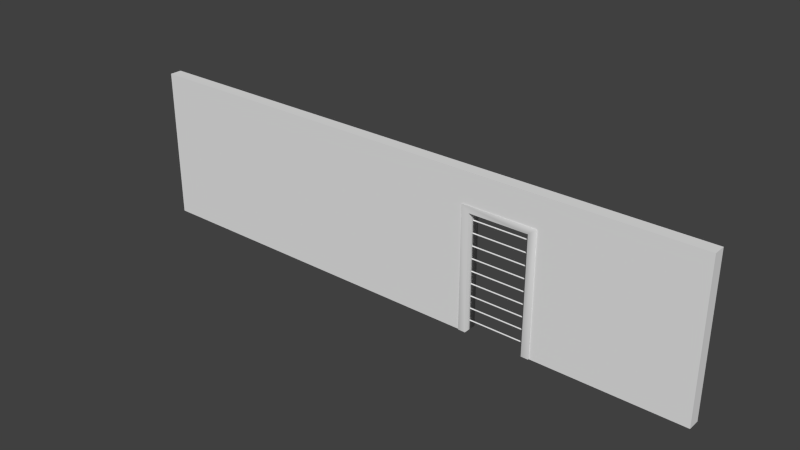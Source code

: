 # Source: WallWithElectricDoor.blend  (saved by Blender 2.73.0; exported with 4.5.12 LTS)
import bpy
from mathutils import Matrix  # noqa: F401  (used for matrix-valued properties, if any)

bpy.ops.wm.read_factory_settings(use_empty=True)
scene = bpy.context.scene
scene.name = 'Scene'

# ---- collections
col_collection_1 = bpy.data.collections.new('Collection 1'); scene.collection.children.link(col_collection_1)

# ---- world
world_world = bpy.data.worlds.new('World'); scene.world = world_world
world_world.color = (0.05088, 0.05088, 0.05088)
world_world.use_sun_shadow = False
world_world.sun_shadow_jitter_overblur = 0.0
world_world.cycles.sampling_method = 'MANUAL'
world_world.cycles.sample_map_resolution = 256

# ---- meshes
me_cylinder = bpy.data.meshes.new('Cylinder')
me_cylinder.from_pydata([(0.0, 1.0, -1.0), (0.0, 1.0, 1.0), (0.1951, 0.9808, -1.0), (0.1951, 0.9808, 1.0), (0.3827, 0.9239, -1.0), (0.3827, 0.9239, 1.0), (0.5556, 0.8315, -1.0), (0.5556, 0.8315, 1.0), (0.7071, 0.7071, -1.0), (0.7071, 0.7071, 1.0), (0.8315, 0.5556, -1.0), (0.8315, 0.5556, 1.0), (0.9239, 0.3827, -1.0), (0.9239, 0.3827, 1.0), (0.9808, 0.1951, -1.0), (0.9808, 0.1951, 1.0), (1.0, 7.55e-08, -1.0), (1.0, 7.55e-08, 1.0), (0.9808, -0.1951, -1.0), (0.9808, -0.1951, 1.0), (0.9239, -0.3827, -1.0), (0.9239, -0.3827, 1.0), (0.8315, -0.5556, -1.0), (0.8315, -0.5556, 1.0), (0.7071, -0.7071, -1.0), (0.7071, -0.7071, 1.0), (0.5556, -0.8315, -1.0), (0.5556, -0.8315, 1.0), (0.3827, -0.9239, -1.0), (0.3827, -0.9239, 1.0), (0.1951, -0.9808, -1.0), (0.1951, -0.9808, 1.0), (-3.258e-07, -1.0, -1.0), (-3.258e-07, -1.0, 1.0), (-0.1951, -0.9808, -1.0), (-0.1951, -0.9808, 1.0), (-0.3827, -0.9239, -1.0), (-0.3827, -0.9239, 1.0), (-0.5556, -0.8315, -1.0), (-0.5556, -0.8315, 1.0), (-0.7071, -0.7071, -1.0), (-0.7071, -0.7071, 1.0), (-0.8315, -0.5556, -1.0), (-0.8315, -0.5556, 1.0), (-0.9239, -0.3827, -1.0), (-0.9239, -0.3827, 1.0), (-0.9808, -0.1951, -1.0), (-0.9808, -0.1951, 1.0), (-1.0, 9.656e-07, -1.0), (-1.0, 9.656e-07, 1.0), (-0.9808, 0.1951, -1.0), (-0.9808, 0.1951, 1.0), (-0.9239, 0.3827, -1.0), (-0.9239, 0.3827, 1.0), (-0.8315, 0.5556, -1.0), (-0.8315, 0.5556, 1.0), (-0.7071, 0.7071, -1.0), (-0.7071, 0.7071, 1.0), (-0.5556, 0.8315, -1.0), (-0.5556, 0.8315, 1.0), (-0.3827, 0.9239, -1.0), (-0.3827, 0.9239, 1.0), (-0.1951, 0.9808, -1.0), (-0.1951, 0.9808, 1.0)], [], [(0, 1, 3, 2), (2, 3, 5, 4), (4, 5, 7, 6), (6, 7, 9, 8), (8, 9, 11, 10), (10, 11, 13, 12), (12, 13, 15, 14), (14, 15, 17, 16), (16, 17, 19, 18), (18, 19, 21, 20), (20, 21, 23, 22), (22, 23, 25, 24), (24, 25, 27, 26), (26, 27, 29, 28), (28, 29, 31, 30), (30, 31, 33, 32), (32, 33, 35, 34), (34, 35, 37, 36), (36, 37, 39, 38), (38, 39, 41, 40), (40, 41, 43, 42), (42, 43, 45, 44), (44, 45, 47, 46), (46, 47, 49, 48), (48, 49, 51, 50), (50, 51, 53, 52), (52, 53, 55, 54), (54, 55, 57, 56), (56, 57, 59, 58), (58, 59, 61, 60), (3, 1, 63, 61, 59, 57, 55, 53, 51, 49, 47, 45, 43, 41, 39, 37, 35, 33, 31, 29, 27, 25, 23, 21, 19, 17, 15, 13, 11, 9, 7, 5), (62, 63, 1, 0), (60, 61, 63, 62), (0, 2, 4, 6, 8, 10, 12, 14, 16, 18, 20, 22, 24, 26, 28, 30, 32, 34, 36, 38, 40, 42, 44, 46, 48, 50, 52, 54, 56, 58, 60, 62)])
_uv = me_cylinder.uv_layers.new(name='UVMap')
_uv.uv.foreach_set('vector', [0.3906, 0.25, 0.3906, 1.25, 0.4881, 1.25, 0.4881, 0.25, 0.4881, 0.25, 0.4881, 1.25, 0.5819, 1.25, 0.5819, 0.25, 0.5819, 0.25, 0.5819, 1.25, 0.6684, 1.25, 0.6684, 0.25, 0.6684, 0.25, 0.6684, 1.25, 0.7441, 1.25, 0.7441, 0.25, 0.8536, 0.25, 0.8536, 1.25, 0.7778, 1.25, 0.7778, 0.25, 0.7778, 0.25, 0.7778, 1.25, 0.6913, 1.25, 0.6913, 0.25, 0.6913, 0.25, 0.6913, 1.25, 0.5975, 1.25, 0.5975, 0.25, 0.5975, 0.25, 0.5975, 1.25, 0.5, 1.25, 0.5, 0.25, 0.5, 0.25, 0.5, 1.25, 0.4025, 1.25, 0.4025, 0.25, 0.4025, 0.25, 0.4025, 1.25, 0.3087, 1.25, 0.3087, 0.25, 0.3087, 0.25, 0.3087, 1.25, 0.2222, 1.25, 0.2222, 0.25, 0.2222, 0.25, 0.2222, 1.25, 0.1464, 1.25, 0.1464, 0.25, 0.7441, 0.25, 0.7441, 1.25, 0.6684, 1.25, 0.6684, 0.25, 0.6684, 0.25, 0.6684, 1.25, 0.5819, 1.25, 0.5819, 0.25, 0.5819, 0.25, 0.5819, 1.25, 0.4881, 1.25, 0.4881, 0.25, 0.4881, 0.25, 0.4881, 1.25, 0.3906, 1.25, 0.3906, 0.25, 0.3906, 0.25, 0.3906, 1.25, 0.293, 1.25, 0.293, 0.25, 0.293, 0.25, 0.293, 1.25, 0.1992, 1.25, 0.1992, 0.25, 0.1992, 0.25, 0.1992, 1.25, 0.1128, 1.25, 0.1128, 0.25, 0.1128, 0.25, 0.1128, 1.25, 0.03704, 1.25, 0.03704, 0.25, 0.1464, 0.25, 0.1464, 1.25, 0.2222, 1.25, 0.2222, 0.25, 0.2222, 0.25, 0.2222, 1.25, 0.3087, 1.25, 0.3087, 0.25, 0.3087, 0.25, 0.3087, 1.25, 0.4025, 1.25, 0.4025, 0.25, 0.4025, 0.25, 0.4025, 1.25, 0.5, 1.25, 0.5, 0.25, 0.5, 0.25, 0.5, 1.25, 0.5975, 1.25, 0.5975, 0.25, 0.5975, 0.25, 0.5975, 1.25, 0.6913, 1.25, 0.6913, 0.25, 0.6913, 0.25, 0.6913, 1.25, 0.7778, 1.25, 0.7778, 0.25, 0.7778, 0.25, 0.7778, 1.25, 0.8536, 1.25, 0.8536, 0.25, 0.03704, 0.25, 0.03704, 1.25, 0.1128, 1.25, 0.1128, 0.25, 0.1128, 0.25, 0.1128, 1.25, 0.1992, 1.25, 0.1992, 0.25, 0.4881, 0.9904, 0.3906, 1.0, 0.293, 0.9904, 0.1992, 0.9619, 0.1128, 0.9157, 0.03704, 0.8536, -0.02514, 0.7778, -0.07135, 0.6913, -0.0998, 0.5975, -0.1094, 0.5, -0.0998, 0.4025, -0.07135, 0.3087, -0.02514, 0.2222, 0.03704, 0.1464, 0.1128, 0.08427, 0.1992, 0.03806, 0.293, 0.009607, 0.3906, 0.0, 0.4881, 0.009607, 0.5819, 0.03806, 0.6684, 0.08427, 0.7441, 0.1464, 0.8063, 0.2222, 0.8525, 0.3087, 0.881, 0.4025, 0.8906, 0.5, 0.881, 0.5975, 0.8525, 0.6913, 0.8063, 0.7778, 0.7441, 0.8536, 0.6684, 0.9157, 0.5819, 0.9619, 0.293, 0.25, 0.293, 1.25, 0.3906, 1.25, 0.3906, 0.25, 0.1992, 0.25, 0.1992, 1.25, 0.293, 1.25, 0.293, 0.25, 0.3906, 0.0, 0.4881, -0.009607, 0.5819, -0.03806, 0.6684, -0.08427, 0.7441, -0.1464, 0.8063, -0.2222, 0.8525, -0.3087, 0.881, -0.4025, 0.8906, -0.5, 0.881, -0.5975, 0.8525, -0.6913, 0.8063, -0.7778, 0.7441, -0.8536, 0.6684, -0.9157, 0.5819, -0.9619, 0.4881, -0.9904, 0.3906, -1.0, 0.293, -0.9904, 0.1992, -0.9619, 0.1128, -0.9157, 0.03704, -0.8536, -0.02514, -0.7778, -0.07135, -0.6913, -0.0998, -0.5975, -0.1094, -0.5, -0.0998, -0.4025, -0.07135, -0.3087, -0.02514, -0.2222, 0.03704, -0.1464, 0.1128, -0.08426, 0.1992, -0.03806, 0.293, -0.009607])
me_cylinder.use_remesh_preserve_volume = False
me_cylinder.use_remesh_preserve_attributes = False
me_cylinder.use_mirror_vertex_groups = False
me_cylinder.update()
me_cube_002 = bpy.data.meshes.new('Cube.002')
me_cube_002.from_pydata([(-1.0, -1.0, 1.0), (-1.0, 1.0, 1.0), (-1.0, 1.0, -1.0), (-1.0, -1.0, -1.0), (1.0, -1.0, 1.0), (0.2461, -1.0, -1.0), (0.2461, -1.0, 0.5999), (0.4961, -1.0, 0.5999), (0.4961, -1.0, -1.0), (1.0, -1.0, -1.0), (1.0, 1.0, 1.0), (1.0, 1.0, -1.0), (0.4961, 1.0, -1.0), (0.4961, 1.0, 0.5999), (0.2461, 1.0, 0.5999), (0.2461, 1.0, -1.0)], [], [(0, 1, 2, 3), (4, 0, 3, 5, 6, 7, 8, 9), (4, 10, 1, 0), (1, 10, 11, 12, 13, 14, 15, 2), (3, 2, 15, 5), (10, 4, 9, 11), (12, 11, 9, 8), (6, 5, 15, 14), (7, 6, 14, 13), (13, 12, 8, 7)])
_uv = me_cube_002.uv_layers.new(name='UVMap')
_uv.uv.foreach_set('vector', [0.0, 0.0, 1.0, 0.0, 1.0, -1.0, 0.0, -1.0, 0.0, 0.0, -1.0, 0.0, -1.0, -1.0, -0.377, -1.0, -0.377, -0.2001, -0.252, -0.2001, -0.252, -1.0, 0.0, -1.0, 0.0, 0.0, 0.0, 1.0, -1.0, 1.0, -1.0, 0.0, 0.0, 0.0, 1.0, 0.0, 1.0, -1.0, 0.748, -1.0, 0.748, -0.2001, 0.623, -0.2001, 0.623, -1.0, 0.0, -1.0, 0.0, 0.0, 0.0, 1.0, 0.623, 1.0, 0.623, 0.0, 0.0, 0.0, -1.0, 0.0, -1.0, -1.0, 0.0, -1.0, 0.748, 0.0, 1.0, 0.0, 1.0, -1.0, 0.748, -1.0, 0.0, 0.7999, 0.0, 0.0, 1.0, 0.0, 1.0, 0.7999, 0.748, 0.0, 0.623, 0.0, 0.623, 1.0, 0.748, 1.0, 0.0, 0.7999, 0.0, 0.0, -1.0, 0.0, -1.0, 0.7999])
me_cube_002.use_remesh_preserve_volume = False
me_cube_002.use_remesh_preserve_attributes = False
me_cube_002.use_mirror_vertex_groups = False
me_cube_002.update()
me_cube_012 = bpy.data.meshes.new('Cube.012')
me_cube_012.from_pydata([(-1.0, -1.0, 1.0), (-1.0, 1.0, 1.0), (-1.0, 1.0, -1.0), (-1.0, -1.0, -1.0), (1.0, -1.0, 1.0), (-0.8, -1.0, -1.0), (-0.8, -1.0, 0.8999), (0.8, -1.0, 0.8999), (0.8, -1.0, -1.0), (1.0, -1.0, -1.0), (1.0, 1.0, 1.0), (1.0, 1.0, -1.0), (0.8, 1.0, -1.0), (0.8, 1.0, 0.8999), (-0.8, 1.0, 0.8999), (-0.8, 1.0, -1.0)], [], [(0, 1, 2, 3), (4, 0, 3, 5, 6, 7, 8, 9), (4, 10, 1, 0), (1, 10, 11, 12, 13, 14, 15, 2), (3, 2, 15, 5), (10, 4, 9, 11), (12, 11, 9, 8), (6, 5, 15, 14), (7, 6, 14, 13), (13, 12, 8, 7)])
me_cube_012.polygons.foreach_set('use_smooth', [True] * 10)
_uv = me_cube_012.uv_layers.new(name='UVMap')
_uv.uv.foreach_set('vector', [1.0, 0.8749, 2.0, 0.8749, 2.0, -0.1251, 1.0, -0.1251, 0.8906, 0.8749, -0.1094, 0.8749, -0.1094, -0.1251, -0.00941, -0.1251, -0.00941, 0.8249, 0.7906, 0.8249, 0.7906, -0.1251, 0.8906, -0.1251, 0.8906, 1.0, 0.8906, 2.0, -0.1094, 2.0, -0.1094, 1.0, 0.8906, 0.8749, 1.891, 0.8749, 1.891, -0.1251, 1.791, -0.1251, 1.791, 0.8249, 0.9906, 0.8249, 0.9906, -0.1251, 0.8906, -0.1251, 0.8906, 1.0, 0.8906, 2.0, 0.9906, 2.0, 0.9906, 1.0, 1.0, 0.8749, -4.768e-07, 0.8749, -4.768e-07, -0.1251, 1.0, -0.1251, 0.7906, 1.0, 0.8906, 1.0, 0.8906, -4.768e-07, 0.7906, -4.768e-07, 1.0, 0.8249, 1.0, -0.1251, 2.0, -0.1251, 2.0, 0.8249, 0.7906, 1.0, -0.00941, 1.0, -0.00941, 2.0, 0.7906, 2.0, 1.0, 0.8249, 1.0, -0.1251, -4.768e-07, -0.1251, -4.768e-07, 0.8249])
me_cube_012.use_remesh_preserve_volume = False
me_cube_012.use_remesh_preserve_attributes = False
me_cube_012.use_mirror_vertex_groups = False
me_cube_012.update()
me_cylinder_007 = bpy.data.meshes.new('Cylinder.007')
me_cylinder_007.from_pydata([(0.0, 1.0, -1.0), (0.0, 1.0, 1.0), (0.1951, 0.9808, -1.0), (0.1951, 0.9808, 1.0), (0.3827, 0.9239, -1.0), (0.3827, 0.9239, 1.0), (0.5556, 0.8315, -1.0), (0.5556, 0.8315, 1.0), (0.7071, 0.7071, -1.0), (0.7071, 0.7071, 1.0), (0.8315, 0.5556, -1.0), (0.8315, 0.5556, 1.0), (0.9239, 0.3827, -1.0), (0.9239, 0.3827, 1.0), (0.9808, 0.1951, -1.0), (0.9808, 0.1951, 1.0), (1.0, 7.55e-08, -1.0), (1.0, 7.55e-08, 1.0), (0.9808, -0.1951, -1.0), (0.9808, -0.1951, 1.0), (0.9239, -0.3827, -1.0), (0.9239, -0.3827, 1.0), (0.8315, -0.5556, -1.0), (0.8315, -0.5556, 1.0), (0.7071, -0.7071, -1.0), (0.7071, -0.7071, 1.0), (0.5556, -0.8315, -1.0), (0.5556, -0.8315, 1.0), (0.3827, -0.9239, -1.0), (0.3827, -0.9239, 1.0), (0.1951, -0.9808, -1.0), (0.1951, -0.9808, 1.0), (-3.258e-07, -1.0, -1.0), (-3.258e-07, -1.0, 1.0), (-0.1951, -0.9808, -1.0), (-0.1951, -0.9808, 1.0), (-0.3827, -0.9239, -1.0), (-0.3827, -0.9239, 1.0), (-0.5556, -0.8315, -1.0), (-0.5556, -0.8315, 1.0), (-0.7071, -0.7071, -1.0), (-0.7071, -0.7071, 1.0), (-0.8315, -0.5556, -1.0), (-0.8315, -0.5556, 1.0), (-0.9239, -0.3827, -1.0), (-0.9239, -0.3827, 1.0), (-0.9808, -0.1951, -1.0), (-0.9808, -0.1951, 1.0), (-1.0, 9.656e-07, -1.0), (-1.0, 9.656e-07, 1.0), (-0.9808, 0.1951, -1.0), (-0.9808, 0.1951, 1.0), (-0.9239, 0.3827, -1.0), (-0.9239, 0.3827, 1.0), (-0.8315, 0.5556, -1.0), (-0.8315, 0.5556, 1.0), (-0.7071, 0.7071, -1.0), (-0.7071, 0.7071, 1.0), (-0.5556, 0.8315, -1.0), (-0.5556, 0.8315, 1.0), (-0.3827, 0.9239, -1.0), (-0.3827, 0.9239, 1.0), (-0.1951, 0.9808, -1.0), (-0.1951, 0.9808, 1.0)], [], [(0, 1, 3, 2), (2, 3, 5, 4), (4, 5, 7, 6), (6, 7, 9, 8), (8, 9, 11, 10), (10, 11, 13, 12), (12, 13, 15, 14), (14, 15, 17, 16), (16, 17, 19, 18), (18, 19, 21, 20), (20, 21, 23, 22), (22, 23, 25, 24), (24, 25, 27, 26), (26, 27, 29, 28), (28, 29, 31, 30), (30, 31, 33, 32), (32, 33, 35, 34), (34, 35, 37, 36), (36, 37, 39, 38), (38, 39, 41, 40), (40, 41, 43, 42), (42, 43, 45, 44), (44, 45, 47, 46), (46, 47, 49, 48), (48, 49, 51, 50), (50, 51, 53, 52), (52, 53, 55, 54), (54, 55, 57, 56), (56, 57, 59, 58), (58, 59, 61, 60), (3, 1, 63, 61, 59, 57, 55, 53, 51, 49, 47, 45, 43, 41, 39, 37, 35, 33, 31, 29, 27, 25, 23, 21, 19, 17, 15, 13, 11, 9, 7, 5), (62, 63, 1, 0), (60, 61, 63, 62), (0, 2, 4, 6, 8, 10, 12, 14, 16, 18, 20, 22, 24, 26, 28, 30, 32, 34, 36, 38, 40, 42, 44, 46, 48, 50, 52, 54, 56, 58, 60, 62)])
_uv = me_cylinder_007.uv_layers.new(name='UVMap')
_uv.uv.foreach_set('vector', [0.3906, 0.25, 0.3906, 1.25, 0.4881, 1.25, 0.4881, 0.25, 0.4881, 0.25, 0.4881, 1.25, 0.5819, 1.25, 0.5819, 0.25, 0.5819, 0.25, 0.5819, 1.25, 0.6684, 1.25, 0.6684, 0.25, 0.6684, 0.25, 0.6684, 1.25, 0.7441, 1.25, 0.7441, 0.25, 0.8536, 0.25, 0.8536, 1.25, 0.7778, 1.25, 0.7778, 0.25, 0.7778, 0.25, 0.7778, 1.25, 0.6913, 1.25, 0.6913, 0.25, 0.6913, 0.25, 0.6913, 1.25, 0.5975, 1.25, 0.5975, 0.25, 0.5975, 0.25, 0.5975, 1.25, 0.5, 1.25, 0.5, 0.25, 0.5, 0.25, 0.5, 1.25, 0.4025, 1.25, 0.4025, 0.25, 0.4025, 0.25, 0.4025, 1.25, 0.3087, 1.25, 0.3087, 0.25, 0.3087, 0.25, 0.3087, 1.25, 0.2222, 1.25, 0.2222, 0.25, 0.2222, 0.25, 0.2222, 1.25, 0.1464, 1.25, 0.1464, 0.25, 0.7441, 0.25, 0.7441, 1.25, 0.6684, 1.25, 0.6684, 0.25, 0.6684, 0.25, 0.6684, 1.25, 0.5819, 1.25, 0.5819, 0.25, 0.5819, 0.25, 0.5819, 1.25, 0.4881, 1.25, 0.4881, 0.25, 0.4881, 0.25, 0.4881, 1.25, 0.3906, 1.25, 0.3906, 0.25, 0.3906, 0.25, 0.3906, 1.25, 0.293, 1.25, 0.293, 0.25, 0.293, 0.25, 0.293, 1.25, 0.1992, 1.25, 0.1992, 0.25, 0.1992, 0.25, 0.1992, 1.25, 0.1128, 1.25, 0.1128, 0.25, 0.1128, 0.25, 0.1128, 1.25, 0.03704, 1.25, 0.03704, 0.25, 0.1464, 0.25, 0.1464, 1.25, 0.2222, 1.25, 0.2222, 0.25, 0.2222, 0.25, 0.2222, 1.25, 0.3087, 1.25, 0.3087, 0.25, 0.3087, 0.25, 0.3087, 1.25, 0.4025, 1.25, 0.4025, 0.25, 0.4025, 0.25, 0.4025, 1.25, 0.5, 1.25, 0.5, 0.25, 0.5, 0.25, 0.5, 1.25, 0.5975, 1.25, 0.5975, 0.25, 0.5975, 0.25, 0.5975, 1.25, 0.6913, 1.25, 0.6913, 0.25, 0.6913, 0.25, 0.6913, 1.25, 0.7778, 1.25, 0.7778, 0.25, 0.7778, 0.25, 0.7778, 1.25, 0.8536, 1.25, 0.8536, 0.25, 0.03704, 0.25, 0.03704, 1.25, 0.1128, 1.25, 0.1128, 0.25, 0.1128, 0.25, 0.1128, 1.25, 0.1992, 1.25, 0.1992, 0.25, 0.4881, 0.9904, 0.3906, 1.0, 0.293, 0.9904, 0.1992, 0.9619, 0.1128, 0.9157, 0.03704, 0.8536, -0.02514, 0.7778, -0.07135, 0.6913, -0.0998, 0.5975, -0.1094, 0.5, -0.0998, 0.4025, -0.07135, 0.3087, -0.02514, 0.2222, 0.03704, 0.1464, 0.1128, 0.08427, 0.1992, 0.03806, 0.293, 0.009607, 0.3906, 0.0, 0.4881, 0.009607, 0.5819, 0.03806, 0.6684, 0.08427, 0.7441, 0.1464, 0.8063, 0.2222, 0.8525, 0.3087, 0.881, 0.4025, 0.8906, 0.5, 0.881, 0.5975, 0.8525, 0.6913, 0.8063, 0.7778, 0.7441, 0.8536, 0.6684, 0.9157, 0.5819, 0.9619, 0.293, 0.25, 0.293, 1.25, 0.3906, 1.25, 0.3906, 0.25, 0.1992, 0.25, 0.1992, 1.25, 0.293, 1.25, 0.293, 0.25, 0.3906, 0.0, 0.4881, -0.009607, 0.5819, -0.03806, 0.6684, -0.08427, 0.7441, -0.1464, 0.8063, -0.2222, 0.8525, -0.3087, 0.881, -0.4025, 0.8906, -0.5, 0.881, -0.5975, 0.8525, -0.6913, 0.8063, -0.7778, 0.7441, -0.8536, 0.6684, -0.9157, 0.5819, -0.9619, 0.4881, -0.9904, 0.3906, -1.0, 0.293, -0.9904, 0.1992, -0.9619, 0.1128, -0.9157, 0.03704, -0.8536, -0.02514, -0.7778, -0.07135, -0.6913, -0.0998, -0.5975, -0.1094, -0.5, -0.0998, -0.4025, -0.07135, -0.3087, -0.02514, -0.2222, 0.03704, -0.1464, 0.1128, -0.08426, 0.1992, -0.03806, 0.293, -0.009607])
me_cylinder_007.use_remesh_preserve_volume = False
me_cylinder_007.use_remesh_preserve_attributes = False
me_cylinder_007.use_mirror_vertex_groups = False
me_cylinder_007.update()
me_cylinder_008 = bpy.data.meshes.new('Cylinder.008')
me_cylinder_008.from_pydata([(0.0, 1.0, -1.0), (0.0, 1.0, 1.0), (0.1951, 0.9808, -1.0), (0.1951, 0.9808, 1.0), (0.3827, 0.9239, -1.0), (0.3827, 0.9239, 1.0), (0.5556, 0.8315, -1.0), (0.5556, 0.8315, 1.0), (0.7071, 0.7071, -1.0), (0.7071, 0.7071, 1.0), (0.8315, 0.5556, -1.0), (0.8315, 0.5556, 1.0), (0.9239, 0.3827, -1.0), (0.9239, 0.3827, 1.0), (0.9808, 0.1951, -1.0), (0.9808, 0.1951, 1.0), (1.0, 7.55e-08, -1.0), (1.0, 7.55e-08, 1.0), (0.9808, -0.1951, -1.0), (0.9808, -0.1951, 1.0), (0.9239, -0.3827, -1.0), (0.9239, -0.3827, 1.0), (0.8315, -0.5556, -1.0), (0.8315, -0.5556, 1.0), (0.7071, -0.7071, -1.0), (0.7071, -0.7071, 1.0), (0.5556, -0.8315, -1.0), (0.5556, -0.8315, 1.0), (0.3827, -0.9239, -1.0), (0.3827, -0.9239, 1.0), (0.1951, -0.9808, -1.0), (0.1951, -0.9808, 1.0), (-3.258e-07, -1.0, -1.0), (-3.258e-07, -1.0, 1.0), (-0.1951, -0.9808, -1.0), (-0.1951, -0.9808, 1.0), (-0.3827, -0.9239, -1.0), (-0.3827, -0.9239, 1.0), (-0.5556, -0.8315, -1.0), (-0.5556, -0.8315, 1.0), (-0.7071, -0.7071, -1.0), (-0.7071, -0.7071, 1.0), (-0.8315, -0.5556, -1.0), (-0.8315, -0.5556, 1.0), (-0.9239, -0.3827, -1.0), (-0.9239, -0.3827, 1.0), (-0.9808, -0.1951, -1.0), (-0.9808, -0.1951, 1.0), (-1.0, 9.656e-07, -1.0), (-1.0, 9.656e-07, 1.0), (-0.9808, 0.1951, -1.0), (-0.9808, 0.1951, 1.0), (-0.9239, 0.3827, -1.0), (-0.9239, 0.3827, 1.0), (-0.8315, 0.5556, -1.0), (-0.8315, 0.5556, 1.0), (-0.7071, 0.7071, -1.0), (-0.7071, 0.7071, 1.0), (-0.5556, 0.8315, -1.0), (-0.5556, 0.8315, 1.0), (-0.3827, 0.9239, -1.0), (-0.3827, 0.9239, 1.0), (-0.1951, 0.9808, -1.0), (-0.1951, 0.9808, 1.0)], [], [(0, 1, 3, 2), (2, 3, 5, 4), (4, 5, 7, 6), (6, 7, 9, 8), (8, 9, 11, 10), (10, 11, 13, 12), (12, 13, 15, 14), (14, 15, 17, 16), (16, 17, 19, 18), (18, 19, 21, 20), (20, 21, 23, 22), (22, 23, 25, 24), (24, 25, 27, 26), (26, 27, 29, 28), (28, 29, 31, 30), (30, 31, 33, 32), (32, 33, 35, 34), (34, 35, 37, 36), (36, 37, 39, 38), (38, 39, 41, 40), (40, 41, 43, 42), (42, 43, 45, 44), (44, 45, 47, 46), (46, 47, 49, 48), (48, 49, 51, 50), (50, 51, 53, 52), (52, 53, 55, 54), (54, 55, 57, 56), (56, 57, 59, 58), (58, 59, 61, 60), (3, 1, 63, 61, 59, 57, 55, 53, 51, 49, 47, 45, 43, 41, 39, 37, 35, 33, 31, 29, 27, 25, 23, 21, 19, 17, 15, 13, 11, 9, 7, 5), (62, 63, 1, 0), (60, 61, 63, 62), (0, 2, 4, 6, 8, 10, 12, 14, 16, 18, 20, 22, 24, 26, 28, 30, 32, 34, 36, 38, 40, 42, 44, 46, 48, 50, 52, 54, 56, 58, 60, 62)])
_uv = me_cylinder_008.uv_layers.new(name='UVMap')
_uv.uv.foreach_set('vector', [0.3906, 0.25, 0.3906, 1.25, 0.4881, 1.25, 0.4881, 0.25, 0.4881, 0.25, 0.4881, 1.25, 0.5819, 1.25, 0.5819, 0.25, 0.5819, 0.25, 0.5819, 1.25, 0.6684, 1.25, 0.6684, 0.25, 0.6684, 0.25, 0.6684, 1.25, 0.7441, 1.25, 0.7441, 0.25, 0.8536, 0.25, 0.8536, 1.25, 0.7778, 1.25, 0.7778, 0.25, 0.7778, 0.25, 0.7778, 1.25, 0.6913, 1.25, 0.6913, 0.25, 0.6913, 0.25, 0.6913, 1.25, 0.5975, 1.25, 0.5975, 0.25, 0.5975, 0.25, 0.5975, 1.25, 0.5, 1.25, 0.5, 0.25, 0.5, 0.25, 0.5, 1.25, 0.4025, 1.25, 0.4025, 0.25, 0.4025, 0.25, 0.4025, 1.25, 0.3087, 1.25, 0.3087, 0.25, 0.3087, 0.25, 0.3087, 1.25, 0.2222, 1.25, 0.2222, 0.25, 0.2222, 0.25, 0.2222, 1.25, 0.1464, 1.25, 0.1464, 0.25, 0.7441, 0.25, 0.7441, 1.25, 0.6684, 1.25, 0.6684, 0.25, 0.6684, 0.25, 0.6684, 1.25, 0.5819, 1.25, 0.5819, 0.25, 0.5819, 0.25, 0.5819, 1.25, 0.4881, 1.25, 0.4881, 0.25, 0.4881, 0.25, 0.4881, 1.25, 0.3906, 1.25, 0.3906, 0.25, 0.3906, 0.25, 0.3906, 1.25, 0.293, 1.25, 0.293, 0.25, 0.293, 0.25, 0.293, 1.25, 0.1992, 1.25, 0.1992, 0.25, 0.1992, 0.25, 0.1992, 1.25, 0.1128, 1.25, 0.1128, 0.25, 0.1128, 0.25, 0.1128, 1.25, 0.03704, 1.25, 0.03704, 0.25, 0.1464, 0.25, 0.1464, 1.25, 0.2222, 1.25, 0.2222, 0.25, 0.2222, 0.25, 0.2222, 1.25, 0.3087, 1.25, 0.3087, 0.25, 0.3087, 0.25, 0.3087, 1.25, 0.4025, 1.25, 0.4025, 0.25, 0.4025, 0.25, 0.4025, 1.25, 0.5, 1.25, 0.5, 0.25, 0.5, 0.25, 0.5, 1.25, 0.5975, 1.25, 0.5975, 0.25, 0.5975, 0.25, 0.5975, 1.25, 0.6913, 1.25, 0.6913, 0.25, 0.6913, 0.25, 0.6913, 1.25, 0.7778, 1.25, 0.7778, 0.25, 0.7778, 0.25, 0.7778, 1.25, 0.8536, 1.25, 0.8536, 0.25, 0.03704, 0.25, 0.03704, 1.25, 0.1128, 1.25, 0.1128, 0.25, 0.1128, 0.25, 0.1128, 1.25, 0.1992, 1.25, 0.1992, 0.25, 0.4881, 0.9904, 0.3906, 1.0, 0.293, 0.9904, 0.1992, 0.9619, 0.1128, 0.9157, 0.03704, 0.8536, -0.02514, 0.7778, -0.07135, 0.6913, -0.0998, 0.5975, -0.1094, 0.5, -0.0998, 0.4025, -0.07135, 0.3087, -0.02514, 0.2222, 0.03704, 0.1464, 0.1128, 0.08427, 0.1992, 0.03806, 0.293, 0.009607, 0.3906, 0.0, 0.4881, 0.009607, 0.5819, 0.03806, 0.6684, 0.08427, 0.7441, 0.1464, 0.8063, 0.2222, 0.8525, 0.3087, 0.881, 0.4025, 0.8906, 0.5, 0.881, 0.5975, 0.8525, 0.6913, 0.8063, 0.7778, 0.7441, 0.8536, 0.6684, 0.9157, 0.5819, 0.9619, 0.293, 0.25, 0.293, 1.25, 0.3906, 1.25, 0.3906, 0.25, 0.1992, 0.25, 0.1992, 1.25, 0.293, 1.25, 0.293, 0.25, 0.3906, 0.0, 0.4881, -0.009607, 0.5819, -0.03806, 0.6684, -0.08427, 0.7441, -0.1464, 0.8063, -0.2222, 0.8525, -0.3087, 0.881, -0.4025, 0.8906, -0.5, 0.881, -0.5975, 0.8525, -0.6913, 0.8063, -0.7778, 0.7441, -0.8536, 0.6684, -0.9157, 0.5819, -0.9619, 0.4881, -0.9904, 0.3906, -1.0, 0.293, -0.9904, 0.1992, -0.9619, 0.1128, -0.9157, 0.03704, -0.8536, -0.02514, -0.7778, -0.07135, -0.6913, -0.0998, -0.5975, -0.1094, -0.5, -0.0998, -0.4025, -0.07135, -0.3087, -0.02514, -0.2222, 0.03704, -0.1464, 0.1128, -0.08426, 0.1992, -0.03806, 0.293, -0.009607])
me_cylinder_008.use_remesh_preserve_volume = False
me_cylinder_008.use_remesh_preserve_attributes = False
me_cylinder_008.use_mirror_vertex_groups = False
me_cylinder_008.update()
me_cylinder_009 = bpy.data.meshes.new('Cylinder.009')
me_cylinder_009.from_pydata([(0.0, 1.0, -1.0), (0.0, 1.0, 1.0), (0.1951, 0.9808, -1.0), (0.1951, 0.9808, 1.0), (0.3827, 0.9239, -1.0), (0.3827, 0.9239, 1.0), (0.5556, 0.8315, -1.0), (0.5556, 0.8315, 1.0), (0.7071, 0.7071, -1.0), (0.7071, 0.7071, 1.0), (0.8315, 0.5556, -1.0), (0.8315, 0.5556, 1.0), (0.9239, 0.3827, -1.0), (0.9239, 0.3827, 1.0), (0.9808, 0.1951, -1.0), (0.9808, 0.1951, 1.0), (1.0, 7.55e-08, -1.0), (1.0, 7.55e-08, 1.0), (0.9808, -0.1951, -1.0), (0.9808, -0.1951, 1.0), (0.9239, -0.3827, -1.0), (0.9239, -0.3827, 1.0), (0.8315, -0.5556, -1.0), (0.8315, -0.5556, 1.0), (0.7071, -0.7071, -1.0), (0.7071, -0.7071, 1.0), (0.5556, -0.8315, -1.0), (0.5556, -0.8315, 1.0), (0.3827, -0.9239, -1.0), (0.3827, -0.9239, 1.0), (0.1951, -0.9808, -1.0), (0.1951, -0.9808, 1.0), (-3.258e-07, -1.0, -1.0), (-3.258e-07, -1.0, 1.0), (-0.1951, -0.9808, -1.0), (-0.1951, -0.9808, 1.0), (-0.3827, -0.9239, -1.0), (-0.3827, -0.9239, 1.0), (-0.5556, -0.8315, -1.0), (-0.5556, -0.8315, 1.0), (-0.7071, -0.7071, -1.0), (-0.7071, -0.7071, 1.0), (-0.8315, -0.5556, -1.0), (-0.8315, -0.5556, 1.0), (-0.9239, -0.3827, -1.0), (-0.9239, -0.3827, 1.0), (-0.9808, -0.1951, -1.0), (-0.9808, -0.1951, 1.0), (-1.0, 9.656e-07, -1.0), (-1.0, 9.656e-07, 1.0), (-0.9808, 0.1951, -1.0), (-0.9808, 0.1951, 1.0), (-0.9239, 0.3827, -1.0), (-0.9239, 0.3827, 1.0), (-0.8315, 0.5556, -1.0), (-0.8315, 0.5556, 1.0), (-0.7071, 0.7071, -1.0), (-0.7071, 0.7071, 1.0), (-0.5556, 0.8315, -1.0), (-0.5556, 0.8315, 1.0), (-0.3827, 0.9239, -1.0), (-0.3827, 0.9239, 1.0), (-0.1951, 0.9808, -1.0), (-0.1951, 0.9808, 1.0)], [], [(0, 1, 3, 2), (2, 3, 5, 4), (4, 5, 7, 6), (6, 7, 9, 8), (8, 9, 11, 10), (10, 11, 13, 12), (12, 13, 15, 14), (14, 15, 17, 16), (16, 17, 19, 18), (18, 19, 21, 20), (20, 21, 23, 22), (22, 23, 25, 24), (24, 25, 27, 26), (26, 27, 29, 28), (28, 29, 31, 30), (30, 31, 33, 32), (32, 33, 35, 34), (34, 35, 37, 36), (36, 37, 39, 38), (38, 39, 41, 40), (40, 41, 43, 42), (42, 43, 45, 44), (44, 45, 47, 46), (46, 47, 49, 48), (48, 49, 51, 50), (50, 51, 53, 52), (52, 53, 55, 54), (54, 55, 57, 56), (56, 57, 59, 58), (58, 59, 61, 60), (3, 1, 63, 61, 59, 57, 55, 53, 51, 49, 47, 45, 43, 41, 39, 37, 35, 33, 31, 29, 27, 25, 23, 21, 19, 17, 15, 13, 11, 9, 7, 5), (62, 63, 1, 0), (60, 61, 63, 62), (0, 2, 4, 6, 8, 10, 12, 14, 16, 18, 20, 22, 24, 26, 28, 30, 32, 34, 36, 38, 40, 42, 44, 46, 48, 50, 52, 54, 56, 58, 60, 62)])
_uv = me_cylinder_009.uv_layers.new(name='UVMap')
_uv.uv.foreach_set('vector', [0.3906, 0.25, 0.3906, 1.25, 0.4881, 1.25, 0.4881, 0.25, 0.4881, 0.25, 0.4881, 1.25, 0.5819, 1.25, 0.5819, 0.25, 0.5819, 0.25, 0.5819, 1.25, 0.6684, 1.25, 0.6684, 0.25, 0.6684, 0.25, 0.6684, 1.25, 0.7441, 1.25, 0.7441, 0.25, 0.8536, 0.25, 0.8536, 1.25, 0.7778, 1.25, 0.7778, 0.25, 0.7778, 0.25, 0.7778, 1.25, 0.6913, 1.25, 0.6913, 0.25, 0.6913, 0.25, 0.6913, 1.25, 0.5975, 1.25, 0.5975, 0.25, 0.5975, 0.25, 0.5975, 1.25, 0.5, 1.25, 0.5, 0.25, 0.5, 0.25, 0.5, 1.25, 0.4025, 1.25, 0.4025, 0.25, 0.4025, 0.25, 0.4025, 1.25, 0.3087, 1.25, 0.3087, 0.25, 0.3087, 0.25, 0.3087, 1.25, 0.2222, 1.25, 0.2222, 0.25, 0.2222, 0.25, 0.2222, 1.25, 0.1464, 1.25, 0.1464, 0.25, 0.7441, 0.25, 0.7441, 1.25, 0.6684, 1.25, 0.6684, 0.25, 0.6684, 0.25, 0.6684, 1.25, 0.5819, 1.25, 0.5819, 0.25, 0.5819, 0.25, 0.5819, 1.25, 0.4881, 1.25, 0.4881, 0.25, 0.4881, 0.25, 0.4881, 1.25, 0.3906, 1.25, 0.3906, 0.25, 0.3906, 0.25, 0.3906, 1.25, 0.293, 1.25, 0.293, 0.25, 0.293, 0.25, 0.293, 1.25, 0.1992, 1.25, 0.1992, 0.25, 0.1992, 0.25, 0.1992, 1.25, 0.1128, 1.25, 0.1128, 0.25, 0.1128, 0.25, 0.1128, 1.25, 0.03704, 1.25, 0.03704, 0.25, 0.1464, 0.25, 0.1464, 1.25, 0.2222, 1.25, 0.2222, 0.25, 0.2222, 0.25, 0.2222, 1.25, 0.3087, 1.25, 0.3087, 0.25, 0.3087, 0.25, 0.3087, 1.25, 0.4025, 1.25, 0.4025, 0.25, 0.4025, 0.25, 0.4025, 1.25, 0.5, 1.25, 0.5, 0.25, 0.5, 0.25, 0.5, 1.25, 0.5975, 1.25, 0.5975, 0.25, 0.5975, 0.25, 0.5975, 1.25, 0.6913, 1.25, 0.6913, 0.25, 0.6913, 0.25, 0.6913, 1.25, 0.7778, 1.25, 0.7778, 0.25, 0.7778, 0.25, 0.7778, 1.25, 0.8536, 1.25, 0.8536, 0.25, 0.03704, 0.25, 0.03704, 1.25, 0.1128, 1.25, 0.1128, 0.25, 0.1128, 0.25, 0.1128, 1.25, 0.1992, 1.25, 0.1992, 0.25, 0.4881, 0.9904, 0.3906, 1.0, 0.293, 0.9904, 0.1992, 0.9619, 0.1128, 0.9157, 0.03704, 0.8536, -0.02514, 0.7778, -0.07135, 0.6913, -0.0998, 0.5975, -0.1094, 0.5, -0.0998, 0.4025, -0.07135, 0.3087, -0.02514, 0.2222, 0.03704, 0.1464, 0.1128, 0.08427, 0.1992, 0.03806, 0.293, 0.009607, 0.3906, 0.0, 0.4881, 0.009607, 0.5819, 0.03806, 0.6684, 0.08427, 0.7441, 0.1464, 0.8063, 0.2222, 0.8525, 0.3087, 0.881, 0.4025, 0.8906, 0.5, 0.881, 0.5975, 0.8525, 0.6913, 0.8063, 0.7778, 0.7441, 0.8536, 0.6684, 0.9157, 0.5819, 0.9619, 0.293, 0.25, 0.293, 1.25, 0.3906, 1.25, 0.3906, 0.25, 0.1992, 0.25, 0.1992, 1.25, 0.293, 1.25, 0.293, 0.25, 0.3906, 0.0, 0.4881, -0.009607, 0.5819, -0.03806, 0.6684, -0.08427, 0.7441, -0.1464, 0.8063, -0.2222, 0.8525, -0.3087, 0.881, -0.4025, 0.8906, -0.5, 0.881, -0.5975, 0.8525, -0.6913, 0.8063, -0.7778, 0.7441, -0.8536, 0.6684, -0.9157, 0.5819, -0.9619, 0.4881, -0.9904, 0.3906, -1.0, 0.293, -0.9904, 0.1992, -0.9619, 0.1128, -0.9157, 0.03704, -0.8536, -0.02514, -0.7778, -0.07135, -0.6913, -0.0998, -0.5975, -0.1094, -0.5, -0.0998, -0.4025, -0.07135, -0.3087, -0.02514, -0.2222, 0.03704, -0.1464, 0.1128, -0.08426, 0.1992, -0.03806, 0.293, -0.009607])
me_cylinder_009.use_remesh_preserve_volume = False
me_cylinder_009.use_remesh_preserve_attributes = False
me_cylinder_009.use_mirror_vertex_groups = False
me_cylinder_009.update()
me_cylinder_010 = bpy.data.meshes.new('Cylinder.010')
me_cylinder_010.from_pydata([(0.0, 1.0, -1.0), (0.0, 1.0, 1.0), (0.1951, 0.9808, -1.0), (0.1951, 0.9808, 1.0), (0.3827, 0.9239, -1.0), (0.3827, 0.9239, 1.0), (0.5556, 0.8315, -1.0), (0.5556, 0.8315, 1.0), (0.7071, 0.7071, -1.0), (0.7071, 0.7071, 1.0), (0.8315, 0.5556, -1.0), (0.8315, 0.5556, 1.0), (0.9239, 0.3827, -1.0), (0.9239, 0.3827, 1.0), (0.9808, 0.1951, -1.0), (0.9808, 0.1951, 1.0), (1.0, 7.55e-08, -1.0), (1.0, 7.55e-08, 1.0), (0.9808, -0.1951, -1.0), (0.9808, -0.1951, 1.0), (0.9239, -0.3827, -1.0), (0.9239, -0.3827, 1.0), (0.8315, -0.5556, -1.0), (0.8315, -0.5556, 1.0), (0.7071, -0.7071, -1.0), (0.7071, -0.7071, 1.0), (0.5556, -0.8315, -1.0), (0.5556, -0.8315, 1.0), (0.3827, -0.9239, -1.0), (0.3827, -0.9239, 1.0), (0.1951, -0.9808, -1.0), (0.1951, -0.9808, 1.0), (-3.258e-07, -1.0, -1.0), (-3.258e-07, -1.0, 1.0), (-0.1951, -0.9808, -1.0), (-0.1951, -0.9808, 1.0), (-0.3827, -0.9239, -1.0), (-0.3827, -0.9239, 1.0), (-0.5556, -0.8315, -1.0), (-0.5556, -0.8315, 1.0), (-0.7071, -0.7071, -1.0), (-0.7071, -0.7071, 1.0), (-0.8315, -0.5556, -1.0), (-0.8315, -0.5556, 1.0), (-0.9239, -0.3827, -1.0), (-0.9239, -0.3827, 1.0), (-0.9808, -0.1951, -1.0), (-0.9808, -0.1951, 1.0), (-1.0, 9.656e-07, -1.0), (-1.0, 9.656e-07, 1.0), (-0.9808, 0.1951, -1.0), (-0.9808, 0.1951, 1.0), (-0.9239, 0.3827, -1.0), (-0.9239, 0.3827, 1.0), (-0.8315, 0.5556, -1.0), (-0.8315, 0.5556, 1.0), (-0.7071, 0.7071, -1.0), (-0.7071, 0.7071, 1.0), (-0.5556, 0.8315, -1.0), (-0.5556, 0.8315, 1.0), (-0.3827, 0.9239, -1.0), (-0.3827, 0.9239, 1.0), (-0.1951, 0.9808, -1.0), (-0.1951, 0.9808, 1.0)], [], [(0, 1, 3, 2), (2, 3, 5, 4), (4, 5, 7, 6), (6, 7, 9, 8), (8, 9, 11, 10), (10, 11, 13, 12), (12, 13, 15, 14), (14, 15, 17, 16), (16, 17, 19, 18), (18, 19, 21, 20), (20, 21, 23, 22), (22, 23, 25, 24), (24, 25, 27, 26), (26, 27, 29, 28), (28, 29, 31, 30), (30, 31, 33, 32), (32, 33, 35, 34), (34, 35, 37, 36), (36, 37, 39, 38), (38, 39, 41, 40), (40, 41, 43, 42), (42, 43, 45, 44), (44, 45, 47, 46), (46, 47, 49, 48), (48, 49, 51, 50), (50, 51, 53, 52), (52, 53, 55, 54), (54, 55, 57, 56), (56, 57, 59, 58), (58, 59, 61, 60), (3, 1, 63, 61, 59, 57, 55, 53, 51, 49, 47, 45, 43, 41, 39, 37, 35, 33, 31, 29, 27, 25, 23, 21, 19, 17, 15, 13, 11, 9, 7, 5), (62, 63, 1, 0), (60, 61, 63, 62), (0, 2, 4, 6, 8, 10, 12, 14, 16, 18, 20, 22, 24, 26, 28, 30, 32, 34, 36, 38, 40, 42, 44, 46, 48, 50, 52, 54, 56, 58, 60, 62)])
_uv = me_cylinder_010.uv_layers.new(name='UVMap')
_uv.uv.foreach_set('vector', [0.3906, 0.25, 0.3906, 1.25, 0.4881, 1.25, 0.4881, 0.25, 0.4881, 0.25, 0.4881, 1.25, 0.5819, 1.25, 0.5819, 0.25, 0.5819, 0.25, 0.5819, 1.25, 0.6684, 1.25, 0.6684, 0.25, 0.6684, 0.25, 0.6684, 1.25, 0.7441, 1.25, 0.7441, 0.25, 0.8536, 0.25, 0.8536, 1.25, 0.7778, 1.25, 0.7778, 0.25, 0.7778, 0.25, 0.7778, 1.25, 0.6913, 1.25, 0.6913, 0.25, 0.6913, 0.25, 0.6913, 1.25, 0.5975, 1.25, 0.5975, 0.25, 0.5975, 0.25, 0.5975, 1.25, 0.5, 1.25, 0.5, 0.25, 0.5, 0.25, 0.5, 1.25, 0.4025, 1.25, 0.4025, 0.25, 0.4025, 0.25, 0.4025, 1.25, 0.3087, 1.25, 0.3087, 0.25, 0.3087, 0.25, 0.3087, 1.25, 0.2222, 1.25, 0.2222, 0.25, 0.2222, 0.25, 0.2222, 1.25, 0.1464, 1.25, 0.1464, 0.25, 0.7441, 0.25, 0.7441, 1.25, 0.6684, 1.25, 0.6684, 0.25, 0.6684, 0.25, 0.6684, 1.25, 0.5819, 1.25, 0.5819, 0.25, 0.5819, 0.25, 0.5819, 1.25, 0.4881, 1.25, 0.4881, 0.25, 0.4881, 0.25, 0.4881, 1.25, 0.3906, 1.25, 0.3906, 0.25, 0.3906, 0.25, 0.3906, 1.25, 0.293, 1.25, 0.293, 0.25, 0.293, 0.25, 0.293, 1.25, 0.1992, 1.25, 0.1992, 0.25, 0.1992, 0.25, 0.1992, 1.25, 0.1128, 1.25, 0.1128, 0.25, 0.1128, 0.25, 0.1128, 1.25, 0.03704, 1.25, 0.03704, 0.25, 0.1464, 0.25, 0.1464, 1.25, 0.2222, 1.25, 0.2222, 0.25, 0.2222, 0.25, 0.2222, 1.25, 0.3087, 1.25, 0.3087, 0.25, 0.3087, 0.25, 0.3087, 1.25, 0.4025, 1.25, 0.4025, 0.25, 0.4025, 0.25, 0.4025, 1.25, 0.5, 1.25, 0.5, 0.25, 0.5, 0.25, 0.5, 1.25, 0.5975, 1.25, 0.5975, 0.25, 0.5975, 0.25, 0.5975, 1.25, 0.6913, 1.25, 0.6913, 0.25, 0.6913, 0.25, 0.6913, 1.25, 0.7778, 1.25, 0.7778, 0.25, 0.7778, 0.25, 0.7778, 1.25, 0.8536, 1.25, 0.8536, 0.25, 0.03704, 0.25, 0.03704, 1.25, 0.1128, 1.25, 0.1128, 0.25, 0.1128, 0.25, 0.1128, 1.25, 0.1992, 1.25, 0.1992, 0.25, 0.4881, 0.9904, 0.3906, 1.0, 0.293, 0.9904, 0.1992, 0.9619, 0.1128, 0.9157, 0.03704, 0.8536, -0.02514, 0.7778, -0.07135, 0.6913, -0.0998, 0.5975, -0.1094, 0.5, -0.0998, 0.4025, -0.07135, 0.3087, -0.02514, 0.2222, 0.03704, 0.1464, 0.1128, 0.08427, 0.1992, 0.03806, 0.293, 0.009607, 0.3906, 0.0, 0.4881, 0.009607, 0.5819, 0.03806, 0.6684, 0.08427, 0.7441, 0.1464, 0.8063, 0.2222, 0.8525, 0.3087, 0.881, 0.4025, 0.8906, 0.5, 0.881, 0.5975, 0.8525, 0.6913, 0.8063, 0.7778, 0.7441, 0.8536, 0.6684, 0.9157, 0.5819, 0.9619, 0.293, 0.25, 0.293, 1.25, 0.3906, 1.25, 0.3906, 0.25, 0.1992, 0.25, 0.1992, 1.25, 0.293, 1.25, 0.293, 0.25, 0.3906, 0.0, 0.4881, -0.009607, 0.5819, -0.03806, 0.6684, -0.08427, 0.7441, -0.1464, 0.8063, -0.2222, 0.8525, -0.3087, 0.881, -0.4025, 0.8906, -0.5, 0.881, -0.5975, 0.8525, -0.6913, 0.8063, -0.7778, 0.7441, -0.8536, 0.6684, -0.9157, 0.5819, -0.9619, 0.4881, -0.9904, 0.3906, -1.0, 0.293, -0.9904, 0.1992, -0.9619, 0.1128, -0.9157, 0.03704, -0.8536, -0.02514, -0.7778, -0.07135, -0.6913, -0.0998, -0.5975, -0.1094, -0.5, -0.0998, -0.4025, -0.07135, -0.3087, -0.02514, -0.2222, 0.03704, -0.1464, 0.1128, -0.08426, 0.1992, -0.03806, 0.293, -0.009607])
me_cylinder_010.use_remesh_preserve_volume = False
me_cylinder_010.use_remesh_preserve_attributes = False
me_cylinder_010.use_mirror_vertex_groups = False
me_cylinder_010.update()
me_cylinder_011 = bpy.data.meshes.new('Cylinder.011')
me_cylinder_011.from_pydata([(0.0, 1.0, -1.0), (0.0, 1.0, 1.0), (0.1951, 0.9808, -1.0), (0.1951, 0.9808, 1.0), (0.3827, 0.9239, -1.0), (0.3827, 0.9239, 1.0), (0.5556, 0.8315, -1.0), (0.5556, 0.8315, 1.0), (0.7071, 0.7071, -1.0), (0.7071, 0.7071, 1.0), (0.8315, 0.5556, -1.0), (0.8315, 0.5556, 1.0), (0.9239, 0.3827, -1.0), (0.9239, 0.3827, 1.0), (0.9808, 0.1951, -1.0), (0.9808, 0.1951, 1.0), (1.0, 7.55e-08, -1.0), (1.0, 7.55e-08, 1.0), (0.9808, -0.1951, -1.0), (0.9808, -0.1951, 1.0), (0.9239, -0.3827, -1.0), (0.9239, -0.3827, 1.0), (0.8315, -0.5556, -1.0), (0.8315, -0.5556, 1.0), (0.7071, -0.7071, -1.0), (0.7071, -0.7071, 1.0), (0.5556, -0.8315, -1.0), (0.5556, -0.8315, 1.0), (0.3827, -0.9239, -1.0), (0.3827, -0.9239, 1.0), (0.1951, -0.9808, -1.0), (0.1951, -0.9808, 1.0), (-3.258e-07, -1.0, -1.0), (-3.258e-07, -1.0, 1.0), (-0.1951, -0.9808, -1.0), (-0.1951, -0.9808, 1.0), (-0.3827, -0.9239, -1.0), (-0.3827, -0.9239, 1.0), (-0.5556, -0.8315, -1.0), (-0.5556, -0.8315, 1.0), (-0.7071, -0.7071, -1.0), (-0.7071, -0.7071, 1.0), (-0.8315, -0.5556, -1.0), (-0.8315, -0.5556, 1.0), (-0.9239, -0.3827, -1.0), (-0.9239, -0.3827, 1.0), (-0.9808, -0.1951, -1.0), (-0.9808, -0.1951, 1.0), (-1.0, 9.656e-07, -1.0), (-1.0, 9.656e-07, 1.0), (-0.9808, 0.1951, -1.0), (-0.9808, 0.1951, 1.0), (-0.9239, 0.3827, -1.0), (-0.9239, 0.3827, 1.0), (-0.8315, 0.5556, -1.0), (-0.8315, 0.5556, 1.0), (-0.7071, 0.7071, -1.0), (-0.7071, 0.7071, 1.0), (-0.5556, 0.8315, -1.0), (-0.5556, 0.8315, 1.0), (-0.3827, 0.9239, -1.0), (-0.3827, 0.9239, 1.0), (-0.1951, 0.9808, -1.0), (-0.1951, 0.9808, 1.0)], [], [(0, 1, 3, 2), (2, 3, 5, 4), (4, 5, 7, 6), (6, 7, 9, 8), (8, 9, 11, 10), (10, 11, 13, 12), (12, 13, 15, 14), (14, 15, 17, 16), (16, 17, 19, 18), (18, 19, 21, 20), (20, 21, 23, 22), (22, 23, 25, 24), (24, 25, 27, 26), (26, 27, 29, 28), (28, 29, 31, 30), (30, 31, 33, 32), (32, 33, 35, 34), (34, 35, 37, 36), (36, 37, 39, 38), (38, 39, 41, 40), (40, 41, 43, 42), (42, 43, 45, 44), (44, 45, 47, 46), (46, 47, 49, 48), (48, 49, 51, 50), (50, 51, 53, 52), (52, 53, 55, 54), (54, 55, 57, 56), (56, 57, 59, 58), (58, 59, 61, 60), (3, 1, 63, 61, 59, 57, 55, 53, 51, 49, 47, 45, 43, 41, 39, 37, 35, 33, 31, 29, 27, 25, 23, 21, 19, 17, 15, 13, 11, 9, 7, 5), (62, 63, 1, 0), (60, 61, 63, 62), (0, 2, 4, 6, 8, 10, 12, 14, 16, 18, 20, 22, 24, 26, 28, 30, 32, 34, 36, 38, 40, 42, 44, 46, 48, 50, 52, 54, 56, 58, 60, 62)])
_uv = me_cylinder_011.uv_layers.new(name='UVMap')
_uv.uv.foreach_set('vector', [0.3906, 0.25, 0.3906, 1.25, 0.4881, 1.25, 0.4881, 0.25, 0.4881, 0.25, 0.4881, 1.25, 0.5819, 1.25, 0.5819, 0.25, 0.5819, 0.25, 0.5819, 1.25, 0.6684, 1.25, 0.6684, 0.25, 0.6684, 0.25, 0.6684, 1.25, 0.7441, 1.25, 0.7441, 0.25, 0.8536, 0.25, 0.8536, 1.25, 0.7778, 1.25, 0.7778, 0.25, 0.7778, 0.25, 0.7778, 1.25, 0.6913, 1.25, 0.6913, 0.25, 0.6913, 0.25, 0.6913, 1.25, 0.5975, 1.25, 0.5975, 0.25, 0.5975, 0.25, 0.5975, 1.25, 0.5, 1.25, 0.5, 0.25, 0.5, 0.25, 0.5, 1.25, 0.4025, 1.25, 0.4025, 0.25, 0.4025, 0.25, 0.4025, 1.25, 0.3087, 1.25, 0.3087, 0.25, 0.3087, 0.25, 0.3087, 1.25, 0.2222, 1.25, 0.2222, 0.25, 0.2222, 0.25, 0.2222, 1.25, 0.1464, 1.25, 0.1464, 0.25, 0.7441, 0.25, 0.7441, 1.25, 0.6684, 1.25, 0.6684, 0.25, 0.6684, 0.25, 0.6684, 1.25, 0.5819, 1.25, 0.5819, 0.25, 0.5819, 0.25, 0.5819, 1.25, 0.4881, 1.25, 0.4881, 0.25, 0.4881, 0.25, 0.4881, 1.25, 0.3906, 1.25, 0.3906, 0.25, 0.3906, 0.25, 0.3906, 1.25, 0.293, 1.25, 0.293, 0.25, 0.293, 0.25, 0.293, 1.25, 0.1992, 1.25, 0.1992, 0.25, 0.1992, 0.25, 0.1992, 1.25, 0.1128, 1.25, 0.1128, 0.25, 0.1128, 0.25, 0.1128, 1.25, 0.03704, 1.25, 0.03704, 0.25, 0.1464, 0.25, 0.1464, 1.25, 0.2222, 1.25, 0.2222, 0.25, 0.2222, 0.25, 0.2222, 1.25, 0.3087, 1.25, 0.3087, 0.25, 0.3087, 0.25, 0.3087, 1.25, 0.4025, 1.25, 0.4025, 0.25, 0.4025, 0.25, 0.4025, 1.25, 0.5, 1.25, 0.5, 0.25, 0.5, 0.25, 0.5, 1.25, 0.5975, 1.25, 0.5975, 0.25, 0.5975, 0.25, 0.5975, 1.25, 0.6913, 1.25, 0.6913, 0.25, 0.6913, 0.25, 0.6913, 1.25, 0.7778, 1.25, 0.7778, 0.25, 0.7778, 0.25, 0.7778, 1.25, 0.8536, 1.25, 0.8536, 0.25, 0.03704, 0.25, 0.03704, 1.25, 0.1128, 1.25, 0.1128, 0.25, 0.1128, 0.25, 0.1128, 1.25, 0.1992, 1.25, 0.1992, 0.25, 0.4881, 0.9904, 0.3906, 1.0, 0.293, 0.9904, 0.1992, 0.9619, 0.1128, 0.9157, 0.03704, 0.8536, -0.02514, 0.7778, -0.07135, 0.6913, -0.0998, 0.5975, -0.1094, 0.5, -0.0998, 0.4025, -0.07135, 0.3087, -0.02514, 0.2222, 0.03704, 0.1464, 0.1128, 0.08427, 0.1992, 0.03806, 0.293, 0.009607, 0.3906, 0.0, 0.4881, 0.009607, 0.5819, 0.03806, 0.6684, 0.08427, 0.7441, 0.1464, 0.8063, 0.2222, 0.8525, 0.3087, 0.881, 0.4025, 0.8906, 0.5, 0.881, 0.5975, 0.8525, 0.6913, 0.8063, 0.7778, 0.7441, 0.8536, 0.6684, 0.9157, 0.5819, 0.9619, 0.293, 0.25, 0.293, 1.25, 0.3906, 1.25, 0.3906, 0.25, 0.1992, 0.25, 0.1992, 1.25, 0.293, 1.25, 0.293, 0.25, 0.3906, 0.0, 0.4881, -0.009607, 0.5819, -0.03806, 0.6684, -0.08427, 0.7441, -0.1464, 0.8063, -0.2222, 0.8525, -0.3087, 0.881, -0.4025, 0.8906, -0.5, 0.881, -0.5975, 0.8525, -0.6913, 0.8063, -0.7778, 0.7441, -0.8536, 0.6684, -0.9157, 0.5819, -0.9619, 0.4881, -0.9904, 0.3906, -1.0, 0.293, -0.9904, 0.1992, -0.9619, 0.1128, -0.9157, 0.03704, -0.8536, -0.02514, -0.7778, -0.07135, -0.6913, -0.0998, -0.5975, -0.1094, -0.5, -0.0998, -0.4025, -0.07135, -0.3087, -0.02514, -0.2222, 0.03704, -0.1464, 0.1128, -0.08426, 0.1992, -0.03806, 0.293, -0.009607])
me_cylinder_011.use_remesh_preserve_volume = False
me_cylinder_011.use_remesh_preserve_attributes = False
me_cylinder_011.use_mirror_vertex_groups = False
me_cylinder_011.update()
me_cylinder_012 = bpy.data.meshes.new('Cylinder.012')
me_cylinder_012.from_pydata([(0.0, 1.0, -1.0), (0.0, 1.0, 1.0), (0.1951, 0.9808, -1.0), (0.1951, 0.9808, 1.0), (0.3827, 0.9239, -1.0), (0.3827, 0.9239, 1.0), (0.5556, 0.8315, -1.0), (0.5556, 0.8315, 1.0), (0.7071, 0.7071, -1.0), (0.7071, 0.7071, 1.0), (0.8315, 0.5556, -1.0), (0.8315, 0.5556, 1.0), (0.9239, 0.3827, -1.0), (0.9239, 0.3827, 1.0), (0.9808, 0.1951, -1.0), (0.9808, 0.1951, 1.0), (1.0, 7.55e-08, -1.0), (1.0, 7.55e-08, 1.0), (0.9808, -0.1951, -1.0), (0.9808, -0.1951, 1.0), (0.9239, -0.3827, -1.0), (0.9239, -0.3827, 1.0), (0.8315, -0.5556, -1.0), (0.8315, -0.5556, 1.0), (0.7071, -0.7071, -1.0), (0.7071, -0.7071, 1.0), (0.5556, -0.8315, -1.0), (0.5556, -0.8315, 1.0), (0.3827, -0.9239, -1.0), (0.3827, -0.9239, 1.0), (0.1951, -0.9808, -1.0), (0.1951, -0.9808, 1.0), (-3.258e-07, -1.0, -1.0), (-3.258e-07, -1.0, 1.0), (-0.1951, -0.9808, -1.0), (-0.1951, -0.9808, 1.0), (-0.3827, -0.9239, -1.0), (-0.3827, -0.9239, 1.0), (-0.5556, -0.8315, -1.0), (-0.5556, -0.8315, 1.0), (-0.7071, -0.7071, -1.0), (-0.7071, -0.7071, 1.0), (-0.8315, -0.5556, -1.0), (-0.8315, -0.5556, 1.0), (-0.9239, -0.3827, -1.0), (-0.9239, -0.3827, 1.0), (-0.9808, -0.1951, -1.0), (-0.9808, -0.1951, 1.0), (-1.0, 9.656e-07, -1.0), (-1.0, 9.656e-07, 1.0), (-0.9808, 0.1951, -1.0), (-0.9808, 0.1951, 1.0), (-0.9239, 0.3827, -1.0), (-0.9239, 0.3827, 1.0), (-0.8315, 0.5556, -1.0), (-0.8315, 0.5556, 1.0), (-0.7071, 0.7071, -1.0), (-0.7071, 0.7071, 1.0), (-0.5556, 0.8315, -1.0), (-0.5556, 0.8315, 1.0), (-0.3827, 0.9239, -1.0), (-0.3827, 0.9239, 1.0), (-0.1951, 0.9808, -1.0), (-0.1951, 0.9808, 1.0)], [], [(0, 1, 3, 2), (2, 3, 5, 4), (4, 5, 7, 6), (6, 7, 9, 8), (8, 9, 11, 10), (10, 11, 13, 12), (12, 13, 15, 14), (14, 15, 17, 16), (16, 17, 19, 18), (18, 19, 21, 20), (20, 21, 23, 22), (22, 23, 25, 24), (24, 25, 27, 26), (26, 27, 29, 28), (28, 29, 31, 30), (30, 31, 33, 32), (32, 33, 35, 34), (34, 35, 37, 36), (36, 37, 39, 38), (38, 39, 41, 40), (40, 41, 43, 42), (42, 43, 45, 44), (44, 45, 47, 46), (46, 47, 49, 48), (48, 49, 51, 50), (50, 51, 53, 52), (52, 53, 55, 54), (54, 55, 57, 56), (56, 57, 59, 58), (58, 59, 61, 60), (3, 1, 63, 61, 59, 57, 55, 53, 51, 49, 47, 45, 43, 41, 39, 37, 35, 33, 31, 29, 27, 25, 23, 21, 19, 17, 15, 13, 11, 9, 7, 5), (62, 63, 1, 0), (60, 61, 63, 62), (0, 2, 4, 6, 8, 10, 12, 14, 16, 18, 20, 22, 24, 26, 28, 30, 32, 34, 36, 38, 40, 42, 44, 46, 48, 50, 52, 54, 56, 58, 60, 62)])
_uv = me_cylinder_012.uv_layers.new(name='UVMap')
_uv.uv.foreach_set('vector', [0.3906, 0.25, 0.3906, 1.25, 0.4881, 1.25, 0.4881, 0.25, 0.4881, 0.25, 0.4881, 1.25, 0.5819, 1.25, 0.5819, 0.25, 0.5819, 0.25, 0.5819, 1.25, 0.6684, 1.25, 0.6684, 0.25, 0.6684, 0.25, 0.6684, 1.25, 0.7441, 1.25, 0.7441, 0.25, 0.8536, 0.25, 0.8536, 1.25, 0.7778, 1.25, 0.7778, 0.25, 0.7778, 0.25, 0.7778, 1.25, 0.6913, 1.25, 0.6913, 0.25, 0.6913, 0.25, 0.6913, 1.25, 0.5975, 1.25, 0.5975, 0.25, 0.5975, 0.25, 0.5975, 1.25, 0.5, 1.25, 0.5, 0.25, 0.5, 0.25, 0.5, 1.25, 0.4025, 1.25, 0.4025, 0.25, 0.4025, 0.25, 0.4025, 1.25, 0.3087, 1.25, 0.3087, 0.25, 0.3087, 0.25, 0.3087, 1.25, 0.2222, 1.25, 0.2222, 0.25, 0.2222, 0.25, 0.2222, 1.25, 0.1464, 1.25, 0.1464, 0.25, 0.7441, 0.25, 0.7441, 1.25, 0.6684, 1.25, 0.6684, 0.25, 0.6684, 0.25, 0.6684, 1.25, 0.5819, 1.25, 0.5819, 0.25, 0.5819, 0.25, 0.5819, 1.25, 0.4881, 1.25, 0.4881, 0.25, 0.4881, 0.25, 0.4881, 1.25, 0.3906, 1.25, 0.3906, 0.25, 0.3906, 0.25, 0.3906, 1.25, 0.293, 1.25, 0.293, 0.25, 0.293, 0.25, 0.293, 1.25, 0.1992, 1.25, 0.1992, 0.25, 0.1992, 0.25, 0.1992, 1.25, 0.1128, 1.25, 0.1128, 0.25, 0.1128, 0.25, 0.1128, 1.25, 0.03704, 1.25, 0.03704, 0.25, 0.1464, 0.25, 0.1464, 1.25, 0.2222, 1.25, 0.2222, 0.25, 0.2222, 0.25, 0.2222, 1.25, 0.3087, 1.25, 0.3087, 0.25, 0.3087, 0.25, 0.3087, 1.25, 0.4025, 1.25, 0.4025, 0.25, 0.4025, 0.25, 0.4025, 1.25, 0.5, 1.25, 0.5, 0.25, 0.5, 0.25, 0.5, 1.25, 0.5975, 1.25, 0.5975, 0.25, 0.5975, 0.25, 0.5975, 1.25, 0.6913, 1.25, 0.6913, 0.25, 0.6913, 0.25, 0.6913, 1.25, 0.7778, 1.25, 0.7778, 0.25, 0.7778, 0.25, 0.7778, 1.25, 0.8536, 1.25, 0.8536, 0.25, 0.03704, 0.25, 0.03704, 1.25, 0.1128, 1.25, 0.1128, 0.25, 0.1128, 0.25, 0.1128, 1.25, 0.1992, 1.25, 0.1992, 0.25, 0.4881, 0.9904, 0.3906, 1.0, 0.293, 0.9904, 0.1992, 0.9619, 0.1128, 0.9157, 0.03704, 0.8536, -0.02514, 0.7778, -0.07135, 0.6913, -0.0998, 0.5975, -0.1094, 0.5, -0.0998, 0.4025, -0.07135, 0.3087, -0.02514, 0.2222, 0.03704, 0.1464, 0.1128, 0.08427, 0.1992, 0.03806, 0.293, 0.009607, 0.3906, 0.0, 0.4881, 0.009607, 0.5819, 0.03806, 0.6684, 0.08427, 0.7441, 0.1464, 0.8063, 0.2222, 0.8525, 0.3087, 0.881, 0.4025, 0.8906, 0.5, 0.881, 0.5975, 0.8525, 0.6913, 0.8063, 0.7778, 0.7441, 0.8536, 0.6684, 0.9157, 0.5819, 0.9619, 0.293, 0.25, 0.293, 1.25, 0.3906, 1.25, 0.3906, 0.25, 0.1992, 0.25, 0.1992, 1.25, 0.293, 1.25, 0.293, 0.25, 0.3906, 0.0, 0.4881, -0.009607, 0.5819, -0.03806, 0.6684, -0.08427, 0.7441, -0.1464, 0.8063, -0.2222, 0.8525, -0.3087, 0.881, -0.4025, 0.8906, -0.5, 0.881, -0.5975, 0.8525, -0.6913, 0.8063, -0.7778, 0.7441, -0.8536, 0.6684, -0.9157, 0.5819, -0.9619, 0.4881, -0.9904, 0.3906, -1.0, 0.293, -0.9904, 0.1992, -0.9619, 0.1128, -0.9157, 0.03704, -0.8536, -0.02514, -0.7778, -0.07135, -0.6913, -0.0998, -0.5975, -0.1094, -0.5, -0.0998, -0.4025, -0.07135, -0.3087, -0.02514, -0.2222, 0.03704, -0.1464, 0.1128, -0.08426, 0.1992, -0.03806, 0.293, -0.009607])
me_cylinder_012.use_remesh_preserve_volume = False
me_cylinder_012.use_remesh_preserve_attributes = False
me_cylinder_012.use_mirror_vertex_groups = False
me_cylinder_012.update()
me_cylinder_013 = bpy.data.meshes.new('Cylinder.013')
me_cylinder_013.from_pydata([(0.0, 1.0, -1.0), (0.0, 1.0, 1.0), (0.1951, 0.9808, -1.0), (0.1951, 0.9808, 1.0), (0.3827, 0.9239, -1.0), (0.3827, 0.9239, 1.0), (0.5556, 0.8315, -1.0), (0.5556, 0.8315, 1.0), (0.7071, 0.7071, -1.0), (0.7071, 0.7071, 1.0), (0.8315, 0.5556, -1.0), (0.8315, 0.5556, 1.0), (0.9239, 0.3827, -1.0), (0.9239, 0.3827, 1.0), (0.9808, 0.1951, -1.0), (0.9808, 0.1951, 1.0), (1.0, 7.55e-08, -1.0), (1.0, 7.55e-08, 1.0), (0.9808, -0.1951, -1.0), (0.9808, -0.1951, 1.0), (0.9239, -0.3827, -1.0), (0.9239, -0.3827, 1.0), (0.8315, -0.5556, -1.0), (0.8315, -0.5556, 1.0), (0.7071, -0.7071, -1.0), (0.7071, -0.7071, 1.0), (0.5556, -0.8315, -1.0), (0.5556, -0.8315, 1.0), (0.3827, -0.9239, -1.0), (0.3827, -0.9239, 1.0), (0.1951, -0.9808, -1.0), (0.1951, -0.9808, 1.0), (-3.258e-07, -1.0, -1.0), (-3.258e-07, -1.0, 1.0), (-0.1951, -0.9808, -1.0), (-0.1951, -0.9808, 1.0), (-0.3827, -0.9239, -1.0), (-0.3827, -0.9239, 1.0), (-0.5556, -0.8315, -1.0), (-0.5556, -0.8315, 1.0), (-0.7071, -0.7071, -1.0), (-0.7071, -0.7071, 1.0), (-0.8315, -0.5556, -1.0), (-0.8315, -0.5556, 1.0), (-0.9239, -0.3827, -1.0), (-0.9239, -0.3827, 1.0), (-0.9808, -0.1951, -1.0), (-0.9808, -0.1951, 1.0), (-1.0, 9.656e-07, -1.0), (-1.0, 9.656e-07, 1.0), (-0.9808, 0.1951, -1.0), (-0.9808, 0.1951, 1.0), (-0.9239, 0.3827, -1.0), (-0.9239, 0.3827, 1.0), (-0.8315, 0.5556, -1.0), (-0.8315, 0.5556, 1.0), (-0.7071, 0.7071, -1.0), (-0.7071, 0.7071, 1.0), (-0.5556, 0.8315, -1.0), (-0.5556, 0.8315, 1.0), (-0.3827, 0.9239, -1.0), (-0.3827, 0.9239, 1.0), (-0.1951, 0.9808, -1.0), (-0.1951, 0.9808, 1.0)], [], [(0, 1, 3, 2), (2, 3, 5, 4), (4, 5, 7, 6), (6, 7, 9, 8), (8, 9, 11, 10), (10, 11, 13, 12), (12, 13, 15, 14), (14, 15, 17, 16), (16, 17, 19, 18), (18, 19, 21, 20), (20, 21, 23, 22), (22, 23, 25, 24), (24, 25, 27, 26), (26, 27, 29, 28), (28, 29, 31, 30), (30, 31, 33, 32), (32, 33, 35, 34), (34, 35, 37, 36), (36, 37, 39, 38), (38, 39, 41, 40), (40, 41, 43, 42), (42, 43, 45, 44), (44, 45, 47, 46), (46, 47, 49, 48), (48, 49, 51, 50), (50, 51, 53, 52), (52, 53, 55, 54), (54, 55, 57, 56), (56, 57, 59, 58), (58, 59, 61, 60), (3, 1, 63, 61, 59, 57, 55, 53, 51, 49, 47, 45, 43, 41, 39, 37, 35, 33, 31, 29, 27, 25, 23, 21, 19, 17, 15, 13, 11, 9, 7, 5), (62, 63, 1, 0), (60, 61, 63, 62), (0, 2, 4, 6, 8, 10, 12, 14, 16, 18, 20, 22, 24, 26, 28, 30, 32, 34, 36, 38, 40, 42, 44, 46, 48, 50, 52, 54, 56, 58, 60, 62)])
_uv = me_cylinder_013.uv_layers.new(name='UVMap')
_uv.uv.foreach_set('vector', [0.3906, 0.25, 0.3906, 1.25, 0.4881, 1.25, 0.4881, 0.25, 0.4881, 0.25, 0.4881, 1.25, 0.5819, 1.25, 0.5819, 0.25, 0.5819, 0.25, 0.5819, 1.25, 0.6684, 1.25, 0.6684, 0.25, 0.6684, 0.25, 0.6684, 1.25, 0.7441, 1.25, 0.7441, 0.25, 0.8536, 0.25, 0.8536, 1.25, 0.7778, 1.25, 0.7778, 0.25, 0.7778, 0.25, 0.7778, 1.25, 0.6913, 1.25, 0.6913, 0.25, 0.6913, 0.25, 0.6913, 1.25, 0.5975, 1.25, 0.5975, 0.25, 0.5975, 0.25, 0.5975, 1.25, 0.5, 1.25, 0.5, 0.25, 0.5, 0.25, 0.5, 1.25, 0.4025, 1.25, 0.4025, 0.25, 0.4025, 0.25, 0.4025, 1.25, 0.3087, 1.25, 0.3087, 0.25, 0.3087, 0.25, 0.3087, 1.25, 0.2222, 1.25, 0.2222, 0.25, 0.2222, 0.25, 0.2222, 1.25, 0.1464, 1.25, 0.1464, 0.25, 0.7441, 0.25, 0.7441, 1.25, 0.6684, 1.25, 0.6684, 0.25, 0.6684, 0.25, 0.6684, 1.25, 0.5819, 1.25, 0.5819, 0.25, 0.5819, 0.25, 0.5819, 1.25, 0.4881, 1.25, 0.4881, 0.25, 0.4881, 0.25, 0.4881, 1.25, 0.3906, 1.25, 0.3906, 0.25, 0.3906, 0.25, 0.3906, 1.25, 0.293, 1.25, 0.293, 0.25, 0.293, 0.25, 0.293, 1.25, 0.1992, 1.25, 0.1992, 0.25, 0.1992, 0.25, 0.1992, 1.25, 0.1128, 1.25, 0.1128, 0.25, 0.1128, 0.25, 0.1128, 1.25, 0.03704, 1.25, 0.03704, 0.25, 0.1464, 0.25, 0.1464, 1.25, 0.2222, 1.25, 0.2222, 0.25, 0.2222, 0.25, 0.2222, 1.25, 0.3087, 1.25, 0.3087, 0.25, 0.3087, 0.25, 0.3087, 1.25, 0.4025, 1.25, 0.4025, 0.25, 0.4025, 0.25, 0.4025, 1.25, 0.5, 1.25, 0.5, 0.25, 0.5, 0.25, 0.5, 1.25, 0.5975, 1.25, 0.5975, 0.25, 0.5975, 0.25, 0.5975, 1.25, 0.6913, 1.25, 0.6913, 0.25, 0.6913, 0.25, 0.6913, 1.25, 0.7778, 1.25, 0.7778, 0.25, 0.7778, 0.25, 0.7778, 1.25, 0.8536, 1.25, 0.8536, 0.25, 0.03704, 0.25, 0.03704, 1.25, 0.1128, 1.25, 0.1128, 0.25, 0.1128, 0.25, 0.1128, 1.25, 0.1992, 1.25, 0.1992, 0.25, 0.4881, 0.9904, 0.3906, 1.0, 0.293, 0.9904, 0.1992, 0.9619, 0.1128, 0.9157, 0.03704, 0.8536, -0.02514, 0.7778, -0.07135, 0.6913, -0.0998, 0.5975, -0.1094, 0.5, -0.0998, 0.4025, -0.07135, 0.3087, -0.02514, 0.2222, 0.03704, 0.1464, 0.1128, 0.08427, 0.1992, 0.03806, 0.293, 0.009607, 0.3906, 0.0, 0.4881, 0.009607, 0.5819, 0.03806, 0.6684, 0.08427, 0.7441, 0.1464, 0.8063, 0.2222, 0.8525, 0.3087, 0.881, 0.4025, 0.8906, 0.5, 0.881, 0.5975, 0.8525, 0.6913, 0.8063, 0.7778, 0.7441, 0.8536, 0.6684, 0.9157, 0.5819, 0.9619, 0.293, 0.25, 0.293, 1.25, 0.3906, 1.25, 0.3906, 0.25, 0.1992, 0.25, 0.1992, 1.25, 0.293, 1.25, 0.293, 0.25, 0.3906, 0.0, 0.4881, -0.009607, 0.5819, -0.03806, 0.6684, -0.08427, 0.7441, -0.1464, 0.8063, -0.2222, 0.8525, -0.3087, 0.881, -0.4025, 0.8906, -0.5, 0.881, -0.5975, 0.8525, -0.6913, 0.8063, -0.7778, 0.7441, -0.8536, 0.6684, -0.9157, 0.5819, -0.9619, 0.4881, -0.9904, 0.3906, -1.0, 0.293, -0.9904, 0.1992, -0.9619, 0.1128, -0.9157, 0.03704, -0.8536, -0.02514, -0.7778, -0.07135, -0.6913, -0.0998, -0.5975, -0.1094, -0.5, -0.0998, -0.4025, -0.07135, -0.3087, -0.02514, -0.2222, 0.03704, -0.1464, 0.1128, -0.08426, 0.1992, -0.03806, 0.293, -0.009607])
me_cylinder_013.use_remesh_preserve_volume = False
me_cylinder_013.use_remesh_preserve_attributes = False
me_cylinder_013.use_mirror_vertex_groups = False
me_cylinder_013.update()
me_cylinder_014 = bpy.data.meshes.new('Cylinder.014')
me_cylinder_014.from_pydata([(0.0, 1.0, -1.0), (0.0, 1.0, 1.0), (0.1951, 0.9808, -1.0), (0.1951, 0.9808, 1.0), (0.3827, 0.9239, -1.0), (0.3827, 0.9239, 1.0), (0.5556, 0.8315, -1.0), (0.5556, 0.8315, 1.0), (0.7071, 0.7071, -1.0), (0.7071, 0.7071, 1.0), (0.8315, 0.5556, -1.0), (0.8315, 0.5556, 1.0), (0.9239, 0.3827, -1.0), (0.9239, 0.3827, 1.0), (0.9808, 0.1951, -1.0), (0.9808, 0.1951, 1.0), (1.0, 7.55e-08, -1.0), (1.0, 7.55e-08, 1.0), (0.9808, -0.1951, -1.0), (0.9808, -0.1951, 1.0), (0.9239, -0.3827, -1.0), (0.9239, -0.3827, 1.0), (0.8315, -0.5556, -1.0), (0.8315, -0.5556, 1.0), (0.7071, -0.7071, -1.0), (0.7071, -0.7071, 1.0), (0.5556, -0.8315, -1.0), (0.5556, -0.8315, 1.0), (0.3827, -0.9239, -1.0), (0.3827, -0.9239, 1.0), (0.1951, -0.9808, -1.0), (0.1951, -0.9808, 1.0), (-3.258e-07, -1.0, -1.0), (-3.258e-07, -1.0, 1.0), (-0.1951, -0.9808, -1.0), (-0.1951, -0.9808, 1.0), (-0.3827, -0.9239, -1.0), (-0.3827, -0.9239, 1.0), (-0.5556, -0.8315, -1.0), (-0.5556, -0.8315, 1.0), (-0.7071, -0.7071, -1.0), (-0.7071, -0.7071, 1.0), (-0.8315, -0.5556, -1.0), (-0.8315, -0.5556, 1.0), (-0.9239, -0.3827, -1.0), (-0.9239, -0.3827, 1.0), (-0.9808, -0.1951, -1.0), (-0.9808, -0.1951, 1.0), (-1.0, 9.656e-07, -1.0), (-1.0, 9.656e-07, 1.0), (-0.9808, 0.1951, -1.0), (-0.9808, 0.1951, 1.0), (-0.9239, 0.3827, -1.0), (-0.9239, 0.3827, 1.0), (-0.8315, 0.5556, -1.0), (-0.8315, 0.5556, 1.0), (-0.7071, 0.7071, -1.0), (-0.7071, 0.7071, 1.0), (-0.5556, 0.8315, -1.0), (-0.5556, 0.8315, 1.0), (-0.3827, 0.9239, -1.0), (-0.3827, 0.9239, 1.0), (-0.1951, 0.9808, -1.0), (-0.1951, 0.9808, 1.0)], [], [(0, 1, 3, 2), (2, 3, 5, 4), (4, 5, 7, 6), (6, 7, 9, 8), (8, 9, 11, 10), (10, 11, 13, 12), (12, 13, 15, 14), (14, 15, 17, 16), (16, 17, 19, 18), (18, 19, 21, 20), (20, 21, 23, 22), (22, 23, 25, 24), (24, 25, 27, 26), (26, 27, 29, 28), (28, 29, 31, 30), (30, 31, 33, 32), (32, 33, 35, 34), (34, 35, 37, 36), (36, 37, 39, 38), (38, 39, 41, 40), (40, 41, 43, 42), (42, 43, 45, 44), (44, 45, 47, 46), (46, 47, 49, 48), (48, 49, 51, 50), (50, 51, 53, 52), (52, 53, 55, 54), (54, 55, 57, 56), (56, 57, 59, 58), (58, 59, 61, 60), (3, 1, 63, 61, 59, 57, 55, 53, 51, 49, 47, 45, 43, 41, 39, 37, 35, 33, 31, 29, 27, 25, 23, 21, 19, 17, 15, 13, 11, 9, 7, 5), (62, 63, 1, 0), (60, 61, 63, 62), (0, 2, 4, 6, 8, 10, 12, 14, 16, 18, 20, 22, 24, 26, 28, 30, 32, 34, 36, 38, 40, 42, 44, 46, 48, 50, 52, 54, 56, 58, 60, 62)])
_uv = me_cylinder_014.uv_layers.new(name='UVMap')
_uv.uv.foreach_set('vector', [0.3906, 0.25, 0.3906, 1.25, 0.4881, 1.25, 0.4881, 0.25, 0.4881, 0.25, 0.4881, 1.25, 0.5819, 1.25, 0.5819, 0.25, 0.5819, 0.25, 0.5819, 1.25, 0.6684, 1.25, 0.6684, 0.25, 0.6684, 0.25, 0.6684, 1.25, 0.7441, 1.25, 0.7441, 0.25, 0.8536, 0.25, 0.8536, 1.25, 0.7778, 1.25, 0.7778, 0.25, 0.7778, 0.25, 0.7778, 1.25, 0.6913, 1.25, 0.6913, 0.25, 0.6913, 0.25, 0.6913, 1.25, 0.5975, 1.25, 0.5975, 0.25, 0.5975, 0.25, 0.5975, 1.25, 0.5, 1.25, 0.5, 0.25, 0.5, 0.25, 0.5, 1.25, 0.4025, 1.25, 0.4025, 0.25, 0.4025, 0.25, 0.4025, 1.25, 0.3087, 1.25, 0.3087, 0.25, 0.3087, 0.25, 0.3087, 1.25, 0.2222, 1.25, 0.2222, 0.25, 0.2222, 0.25, 0.2222, 1.25, 0.1464, 1.25, 0.1464, 0.25, 0.7441, 0.25, 0.7441, 1.25, 0.6684, 1.25, 0.6684, 0.25, 0.6684, 0.25, 0.6684, 1.25, 0.5819, 1.25, 0.5819, 0.25, 0.5819, 0.25, 0.5819, 1.25, 0.4881, 1.25, 0.4881, 0.25, 0.4881, 0.25, 0.4881, 1.25, 0.3906, 1.25, 0.3906, 0.25, 0.3906, 0.25, 0.3906, 1.25, 0.293, 1.25, 0.293, 0.25, 0.293, 0.25, 0.293, 1.25, 0.1992, 1.25, 0.1992, 0.25, 0.1992, 0.25, 0.1992, 1.25, 0.1128, 1.25, 0.1128, 0.25, 0.1128, 0.25, 0.1128, 1.25, 0.03704, 1.25, 0.03704, 0.25, 0.1464, 0.25, 0.1464, 1.25, 0.2222, 1.25, 0.2222, 0.25, 0.2222, 0.25, 0.2222, 1.25, 0.3087, 1.25, 0.3087, 0.25, 0.3087, 0.25, 0.3087, 1.25, 0.4025, 1.25, 0.4025, 0.25, 0.4025, 0.25, 0.4025, 1.25, 0.5, 1.25, 0.5, 0.25, 0.5, 0.25, 0.5, 1.25, 0.5975, 1.25, 0.5975, 0.25, 0.5975, 0.25, 0.5975, 1.25, 0.6913, 1.25, 0.6913, 0.25, 0.6913, 0.25, 0.6913, 1.25, 0.7778, 1.25, 0.7778, 0.25, 0.7778, 0.25, 0.7778, 1.25, 0.8536, 1.25, 0.8536, 0.25, 0.03704, 0.25, 0.03704, 1.25, 0.1128, 1.25, 0.1128, 0.25, 0.1128, 0.25, 0.1128, 1.25, 0.1992, 1.25, 0.1992, 0.25, 0.4881, 0.9904, 0.3906, 1.0, 0.293, 0.9904, 0.1992, 0.9619, 0.1128, 0.9157, 0.03704, 0.8536, -0.02514, 0.7778, -0.07135, 0.6913, -0.0998, 0.5975, -0.1094, 0.5, -0.0998, 0.4025, -0.07135, 0.3087, -0.02514, 0.2222, 0.03704, 0.1464, 0.1128, 0.08427, 0.1992, 0.03806, 0.293, 0.009607, 0.3906, 0.0, 0.4881, 0.009607, 0.5819, 0.03806, 0.6684, 0.08427, 0.7441, 0.1464, 0.8063, 0.2222, 0.8525, 0.3087, 0.881, 0.4025, 0.8906, 0.5, 0.881, 0.5975, 0.8525, 0.6913, 0.8063, 0.7778, 0.7441, 0.8536, 0.6684, 0.9157, 0.5819, 0.9619, 0.293, 0.25, 0.293, 1.25, 0.3906, 1.25, 0.3906, 0.25, 0.1992, 0.25, 0.1992, 1.25, 0.293, 1.25, 0.293, 0.25, 0.3906, 0.0, 0.4881, -0.009607, 0.5819, -0.03806, 0.6684, -0.08427, 0.7441, -0.1464, 0.8063, -0.2222, 0.8525, -0.3087, 0.881, -0.4025, 0.8906, -0.5, 0.881, -0.5975, 0.8525, -0.6913, 0.8063, -0.7778, 0.7441, -0.8536, 0.6684, -0.9157, 0.5819, -0.9619, 0.4881, -0.9904, 0.3906, -1.0, 0.293, -0.9904, 0.1992, -0.9619, 0.1128, -0.9157, 0.03704, -0.8536, -0.02514, -0.7778, -0.07135, -0.6913, -0.0998, -0.5975, -0.1094, -0.5, -0.0998, -0.4025, -0.07135, -0.3087, -0.02514, -0.2222, 0.03704, -0.1464, 0.1128, -0.08426, 0.1992, -0.03806, 0.293, -0.009607])
me_cylinder_014.use_remesh_preserve_volume = False
me_cylinder_014.use_remesh_preserve_attributes = False
me_cylinder_014.use_mirror_vertex_groups = False
me_cylinder_014.update()

# ---- objects
ob_laser1 = bpy.data.objects.new('Laser1', me_cylinder)
ob_cube = bpy.data.objects.new('Cube', me_cube_002)
ob_wall = bpy.data.objects.new('Wall', me_cube_012)
ob_laser2 = bpy.data.objects.new('Laser2', me_cylinder_007)
ob_laser3 = bpy.data.objects.new('Laser3', me_cylinder_008)
ob_laser4 = bpy.data.objects.new('Laser4', me_cylinder_009)
ob_laser5 = bpy.data.objects.new('Laser5', me_cylinder_010)
ob_laser7 = bpy.data.objects.new('Laser7', me_cylinder_011)
ob_laser6 = bpy.data.objects.new('Laser6', me_cylinder_012)
ob_laser8 = bpy.data.objects.new('Laser8', me_cylinder_013)
ob_laser9 = bpy.data.objects.new('Laser9', me_cylinder_014)

# ---- transforms, parenting, visibility, modifiers, constraints
ob_laser1.location = (1.781, 0.0, 0.5)
ob_laser1.rotation_euler = (0.0, 1.571, 0.0)
ob_laser1.scale = (0.01, 0.01, 0.5)
ob_laser1.lineart.crease_threshold = 0.0
ob_cube.location = (0.0, 0.0, 0.0)
ob_cube.scale = (4.8, 0.1, 1.25)
ob_cube.lineart.crease_threshold = 0.0
ob_wall.location = (1.781, -9.525e-07, -0.2501)
ob_wall.rotation_euler = (-1.629e-07, -0.0, -3.142)
ob_wall.scale = (0.6, 0.1158, 1.0)
ob_wall.color = (0.8, 0.8, 0.8, 1.0)
ob_wall.lineart.crease_threshold = 0.0
ob_laser2.location = (1.781, 0.0, 0.3)
ob_laser2.rotation_euler = (0.0, 1.571, 0.0)
ob_laser2.scale = (0.01, 0.01, 0.5)
ob_laser2.lineart.crease_threshold = 0.0
ob_laser3.location = (1.781, 0.0, 0.1)
ob_laser3.rotation_euler = (0.0, 1.571, 0.0)
ob_laser3.scale = (0.01, 0.01, 0.5)
ob_laser3.lineart.crease_threshold = 0.0
ob_laser4.location = (1.781, 0.0, -0.1)
ob_laser4.rotation_euler = (0.0, 1.571, 0.0)
ob_laser4.scale = (0.01, 0.01, 0.5)
ob_laser4.lineart.crease_threshold = 0.0
ob_laser5.location = (1.781, 0.0, -0.3)
ob_laser5.rotation_euler = (0.0, 1.571, 0.0)
ob_laser5.scale = (0.01, 0.01, 0.5)
ob_laser5.lineart.crease_threshold = 0.0
ob_laser7.location = (1.781, 0.0, -0.7)
ob_laser7.rotation_euler = (0.0, 1.571, 0.0)
ob_laser7.scale = (0.01, 0.01, 0.5)
ob_laser7.lineart.crease_threshold = 0.0
ob_laser6.location = (1.781, 0.0, -0.5)
ob_laser6.rotation_euler = (0.0, 1.571, 0.0)
ob_laser6.scale = (0.01, 0.01, 0.5)
ob_laser6.lineart.crease_threshold = 0.0
ob_laser8.location = (1.781, 0.0, -0.9)
ob_laser8.rotation_euler = (0.0, 1.571, 0.0)
ob_laser8.scale = (0.01, 0.01, 0.5)
ob_laser8.lineart.crease_threshold = 0.0
ob_laser9.location = (1.781, 0.0, -1.1)
ob_laser9.rotation_euler = (0.0, 1.571, 0.0)
ob_laser9.scale = (0.01, 0.01, 0.5)
ob_laser9.lineart.crease_threshold = 0.0

# ---- collection membership
col_collection_1.objects.link(ob_laser1)
col_collection_1.objects.link(ob_cube)
col_collection_1.objects.link(ob_wall)
col_collection_1.objects.link(ob_laser2)
col_collection_1.objects.link(ob_laser3)
col_collection_1.objects.link(ob_laser4)
col_collection_1.objects.link(ob_laser5)
col_collection_1.objects.link(ob_laser7)
col_collection_1.objects.link(ob_laser6)
col_collection_1.objects.link(ob_laser8)
col_collection_1.objects.link(ob_laser9)

# ---- scene / render settings (as saved in the file)
scene.frame_start = 1; scene.frame_end = 250; scene.frame_set(1)
scene.render.engine = 'BLENDER_EEVEE_NEXT'
scene.render.resolution_percentage = 50
scene.render.dither_intensity = 0.0
scene.cycles.use_denoising = False
scene.cycles.samples = 10
scene.cycles.sampling_pattern = 'TABULATED_SOBOL'
scene.cycles.light_sampling_threshold = 0.0
scene.cycles.use_adaptive_sampling = False
scene.cycles.use_light_tree = False
scene.cycles.blur_glossy = 0.0
scene.cycles.pixel_filter_type = 'GAUSSIAN'
scene.cycles.sample_clamp_indirect = 0.0
scene.view_settings.view_transform = 'Standard'
bpy.context.view_layer.update()

# ---- added for rendering (the .blend has no active camera and no usable light): camera, sun
cam_auto = bpy.data.cameras.new('AutoCamera')
cam_auto.lens = 50.0
cam_auto.sensor_width = 36.0
cam_auto.clip_end = 1000.0
ob_auto_camera = bpy.data.objects.new('AutoCamera', cam_auto)
scene.collection.objects.link(ob_auto_camera)
ob_auto_camera.location = (9.18093, -11.0171, 7.34468)
ob_auto_camera.rotation_euler = (1.09748, -7.21219e-08, 0.694738)
scene.camera = ob_auto_camera
light_auto_sun = bpy.data.lights.new('AutoSun', 'SUN')
light_auto_sun.energy = 3.0
light_auto_sun.angle = 0.0523599
ob_auto_sun = bpy.data.objects.new('AutoSun', light_auto_sun)
scene.collection.objects.link(ob_auto_sun)
ob_auto_sun.rotation_euler = (0.872665, 0.174533, 0.523599)
bpy.context.view_layer.update()
